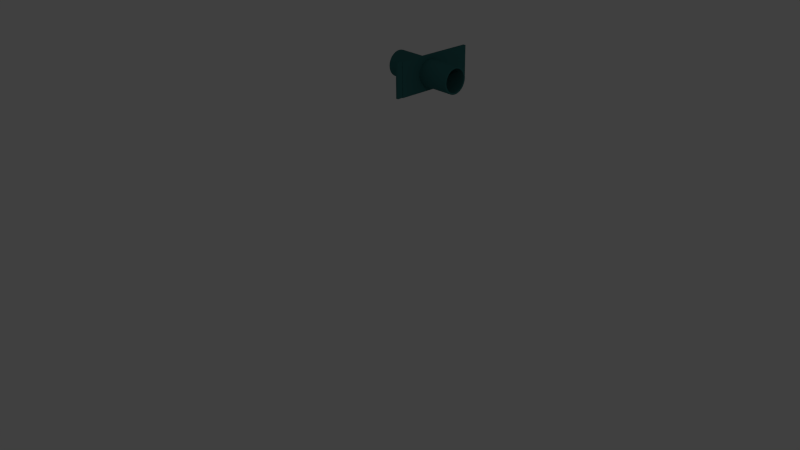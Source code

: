 # Source: protect.blend  (saved by Blender 2.66.1; exported with 4.5.12 LTS)
import bpy
from mathutils import Matrix  # noqa: F401  (used for matrix-valued properties, if any)

bpy.ops.wm.read_factory_settings(use_empty=True)
scene = bpy.context.scene
scene.name = 'Scene'

# ---- collections
col_collection_1 = bpy.data.collections.new('Collection 1'); scene.collection.children.link(col_collection_1)

# ---- materials (node trees are filled in below, after node groups)
mat_dark_glass_001 = bpy.data.materials.new('dark glass.001')
mat_dark_glass_001.alpha_threshold = 0.0
mat_dark_glass_001.use_transparent_shadow = False
mat_dark_glass_001.diffuse_color = (0.03915, 0.1626, 0.1626, 1.0)
mat_dark_glass_001.roughness = 0.5
mat_dark_glass_001.line_color = (0.0, 0.0, 0.0, 0.405)

# ---- material node trees

# ---- world
world_world = bpy.data.worlds.new('World'); scene.world = world_world
world_world.color = (0.05088, 0.05088, 0.05088)
world_world.use_sun_shadow = False
world_world.sun_shadow_jitter_overblur = 0.0
world_world.cycles.sampling_method = 'MANUAL'
world_world.cycles.sample_map_resolution = 256

# ---- cameras
cam_camera = bpy.data.cameras.new('Camera')
cam_camera.clip_end = 100.0
cam_camera.lens = 35.0
cam_camera.sensor_width = 32.0
cam_camera.sensor_height = 18.0
cam_camera.ortho_scale = 7.314
cam_camera.dof.focus_distance = 0.0
cam_camera.dof.aperture_fstop = 128.0

# ---- lights
light_lamp = bpy.data.lights.new('Lamp', 'POINT')
light_lamp.transmission_factor = 0.0
light_lamp.cutoff_distance = 30.0
light_lamp.energy = 100.0
light_lamp.shadow_buffer_clip_start = 1.001
light_lamp.shadow_soft_size = 0.1
light_lamp.shadow_maximum_resolution = 0.006
light_lamp.use_absolute_resolution = True
light_lamp.cycles.use_multiple_importance_sampling = False

# ---- meshes
me_cylinder_000 = bpy.data.meshes.new('Cylinder.000')
me_cylinder_000.from_pydata([(-3.1, -1.281, 0.1093), (-2.486, -1.281, 0.1074), (-2.487, -1.285, 0.04183), (-3.101, -1.285, 0.04365), (-3.1, 1.295, 0.09077), (-2.486, 1.295, 0.08895), (-2.487, 1.291, 0.02333), (-3.101, 1.291, 0.02516), (0.1951, 0.9808, -1.0), (4.689e-07, 1.0, -1.0), (4.689e-07, 1.0, 1.0), (0.1951, 0.9808, 1.0), (-0.1951, 0.9808, -1.0), (-0.1951, 0.9808, 1.0), (0.3827, 0.9239, -1.0), (0.3827, 0.9239, 1.0), (-0.3827, 0.9239, -1.0), (-0.3827, 0.9239, 1.0), (0.5556, 0.8315, -1.0), (0.5556, 0.8315, 1.0), (-0.5556, 0.8315, -1.0), (-0.5556, 0.8315, 1.0), (0.2714, 0.8315, -1.0), (0.1714, 0.8618, -1.0), (-0.1714, 0.8618, -1.0), (-0.2714, 0.8315, -1.0), (4.689e-07, 0.8787, -1.0), (0.2714, 0.8315, 1.0), (0.1714, 0.8618, 1.0), (-0.2714, 0.8315, 1.0), (-0.1714, 0.8618, 1.0), (4.689e-07, 0.8787, 1.0), (0.7071, 0.7071, -1.0), (0.7071, 0.7071, 1.0), (-0.7071, 0.7071, -1.0), (-0.7071, 0.7071, 1.0), (0.3363, 0.8118, -1.0), (0.3393, 0.8102, -1.0), (-0.4909, 0.7284, -1.0), (-0.4882, 0.7306, -1.0), (-0.3363, 0.8118, -1.0), (-0.4909, 0.7284, 1.0), (-0.4882, 0.7306, 1.0), (-0.3363, 0.8118, 1.0), (0.3363, 0.8118, 1.0), (0.3393, 0.8102, 1.0), (0.5168, 0.7071, -1.0), (0.4882, 0.7306, -1.0), (0.5168, 0.7071, 1.0), (0.4882, 0.7306, 1.0), (0.8315, 0.5556, -1.0), (0.8315, 0.5556, 1.0), (-0.8315, 0.5556, -1.0), (-0.8315, 0.5556, 1.0), (-0.5168, 0.7071, -1.0), (-0.5168, 0.7071, 1.0), (0.5372, 0.6904, -1.0), (0.5372, 0.6904, 1.0), (0.6753, 0.5556, -1.0), (0.6213, 0.6213, -1.0), (0.6753, 0.5556, 1.0), (0.6213, 0.6213, 1.0), (0.9239, 0.3827, -1.0), (0.9239, 0.3827, 1.0), (-0.6616, 0.5723, -1.0), (-0.6213, 0.6213, -1.0), (-0.9239, 0.3827, -1.0), (-0.9239, 0.3827, 1.0), (-0.6616, 0.5723, 1.0), (-0.6213, 0.6213, 1.0), (0.687, 0.5413, -1.0), (0.687, 0.5413, 1.0), (0.787, 0.3827, -1.0), (0.7306, 0.4882, -1.0), (0.787, 0.3827, 1.0), (0.7306, 0.4882, 1.0), (0.9808, 0.1951, -1.0), (0.9808, 0.1951, 1.0), (-0.6753, 0.5556, -1.0), (-0.7794, 0.3969, -1.0), (-0.7306, 0.4882, -1.0), (-0.9808, 0.1951, -1.0), (-0.9808, 0.1951, 1.0), (-0.7794, 0.3969, 1.0), (-0.7306, 0.4882, 1.0), (-0.6753, 0.5556, 1.0), (0.7938, 0.3699, -1.0), (0.7938, 0.3699, 1.0), (0.8546, 0.1951, -1.0), (0.8118, 0.3363, -1.0), (0.8546, 0.1951, 1.0), (0.8118, 0.3363, 1.0), (1.0, -5.054e-07, -1.0), (1.0, -5.054e-07, 1.0), (-0.787, 0.3827, -1.0), (-0.8507, 0.2079, -1.0), (-0.8118, 0.3363, -1.0), (-1.0, 2.125e-07, -1.0), (-1.0, 2.125e-07, 1.0), (-0.8507, 0.2079, 1.0), (-0.8118, 0.3363, 1.0), (-0.787, 0.3827, 1.0), (0.8583, 0.183, -1.0), (0.8583, 0.183, 1.0), (0.8787, -5.054e-07, -1.0), (0.8618, 0.1714, -1.0), (0.8787, -5.054e-07, 1.0), (0.8618, 0.1714, 1.0), (0.9808, -0.1951, -1.0), (0.9808, -0.1951, 1.0), (-0.8546, 0.1951, -1.0), (-0.8775, 0.01206, -1.0), (-0.8618, 0.1714, -1.0), (-0.9808, -0.1951, -1.0), (-0.9808, -0.1951, 1.0), (-0.8775, 0.01206, 1.0), (-0.8618, 0.1714, 1.0), (-0.8546, 0.1951, 1.0), (0.8775, -0.01206, -1.0), (0.8775, -0.01206, 1.0), (0.8618, -0.1714, -1.0), (0.8546, -0.1951, -1.0), (0.8618, -0.1714, 1.0), (0.8546, -0.1951, 1.0), (0.9239, -0.3827, -1.0), (0.9239, -0.3827, 1.0), (-0.8787, 2.125e-07, -1.0), (-0.8618, -0.1714, -1.0), (-0.8583, -0.183, -1.0), (-0.9239, -0.3827, -1.0), (-0.9239, -0.3827, 1.0), (-0.8787, 2.125e-07, 1.0), (-0.8618, -0.1714, 1.0), (-0.8583, -0.183, 1.0), (0.8507, -0.2079, -1.0), (0.8507, -0.2079, 1.0), (0.8118, -0.3363, -1.0), (0.787, -0.3827, -1.0), (0.8118, -0.3363, 1.0), (0.787, -0.3827, 1.0), (0.8315, -0.5556, -1.0), (0.8315, -0.5556, 1.0), (-0.8546, -0.1951, -1.0), (-0.8118, -0.3363, -1.0), (-0.7938, -0.3699, -1.0), (-0.8315, -0.5556, -1.0), (-0.8315, -0.5556, 1.0), (-0.8546, -0.1951, 1.0), (-0.8118, -0.3363, 1.0), (-0.7938, -0.3699, 1.0), (0.7794, -0.3969, -1.0), (0.7794, -0.3969, 1.0), (0.6753, -0.5556, -1.0), (0.7306, -0.4882, -1.0), (0.7306, -0.4882, 1.0), (0.6753, -0.5556, 1.0), (0.7071, -0.7071, -1.0), (0.7071, -0.7071, 1.0), (-0.787, -0.3827, -1.0), (-0.7306, -0.4882, -1.0), (-0.687, -0.5413, -1.0), (-0.7071, -0.7071, -1.0), (-0.7071, -0.7071, 1.0), (-0.787, -0.3827, 1.0), (-0.7306, -0.4882, 1.0), (-0.687, -0.5413, 1.0), (0.6616, -0.5723, -1.0), (0.6616, -0.5723, 1.0), (0.5168, -0.7071, -1.0), (0.6213, -0.6213, -1.0), (0.6213, -0.6213, 1.0), (0.5168, -0.7071, 1.0), (0.5556, -0.8315, -1.0), (0.5556, -0.8315, 1.0), (-0.6753, -0.5556, -1.0), (-0.6213, -0.6213, -1.0), (-0.5372, -0.6904, -1.0), (-0.5556, -0.8315, -1.0), (-0.5556, -0.8315, 1.0), (-0.6753, -0.5556, 1.0), (-0.5372, -0.6904, 1.0), (-0.6213, -0.6213, 1.0), (0.4909, -0.7284, -1.0), (0.4909, -0.7284, 1.0), (0.4882, -0.7306, -1.0), (0.2714, -0.8315, -1.0), (0.3363, -0.8118, -1.0), (0.4882, -0.7306, 1.0), (0.3363, -0.8118, 1.0), (0.2714, -0.8315, 1.0), (0.3827, -0.9239, -1.0), (0.3827, -0.9239, 1.0), (-0.5168, -0.7071, -1.0), (-0.4882, -0.7306, -1.0), (-0.3393, -0.8102, -1.0), (-0.3827, -0.9239, -1.0), (-0.3827, -0.9239, 1.0), (-0.5168, -0.7071, 1.0), (-0.3393, -0.8102, 1.0), (-0.4882, -0.7306, 1.0), (-0.2714, -0.8315, -1.0), (-0.1714, -0.8618, -1.0), (0.1714, -0.8618, -1.0), (4.689e-07, -0.8787, -1.0), (-0.2714, -0.8315, 1.0), (-0.1714, -0.8618, 1.0), (0.1714, -0.8618, 1.0), (4.689e-07, -0.8787, 1.0), (0.1951, -0.9808, -1.0), (0.1951, -0.9808, 1.0), (-0.3363, -0.8118, -1.0), (-0.1951, -0.9808, -1.0), (-0.1951, -0.9808, 1.0), (-0.3363, -0.8118, 1.0), (4.689e-07, -1.0, -1.0), (4.689e-07, -1.0, 1.0), (-0.9085, -0.04447, 0.02784), (-2.648, -1.301, 0.04202), (-2.648, 1.284, 0.02346), (-0.893, 0.1135, 0.02666), (-0.8915, -0.2024, 0.02892), (-0.8429, -0.354, 0.02986), (-0.8458, 0.2656, 0.02542), (-0.7643, -0.4937, 0.03063), (-0.659, -0.6159, 0.0312), (-0.5309, -0.7161, 0.03154), (-0.3849, -0.7903, 0.03164), (-0.2267, -0.8357, 0.03149), (3.806, -1.302, 0.02288), (-0.7687, 0.4059, 0.02419), (-0.06232, -0.8505, 0.03111), (0.1019, -0.8343, 0.03051), (0.2597, -0.7875, 0.02971), (0.4049, -0.7121, 0.02873), (3.806, 1.283, 0.00431), (-0.6645, 0.5291, 0.02299), (0.5321, -0.6109, 0.02763), (0.6362, -0.4877, 0.02643), (0.7134, -0.3474, 0.0252), (0.7606, -0.1953, 0.02397), (0.776, -0.03731, 0.02279), (0.7591, 0.1206, 0.0217), (0.7104, 0.2722, 0.02076), (0.6319, 0.4119, 0.01999), (0.5266, 0.5341, 0.01942), (0.3985, 0.6343, 0.01908), (0.2525, 0.7085, 0.01898), (0.09427, 0.7539, 0.01913), (-0.5374, 0.6303, 0.02189), (-0.07012, 0.7687, 0.01951), (-0.2344, 0.7525, 0.02011), (-0.3921, 0.7057, 0.02092), (3.808, 1.288, 0.08056), (3.808, -1.298, 0.09912), (-2.646, -1.297, 0.1183), (-2.646, 1.289, 0.0997), (-0.9133, -0.03821, 0.1041), (-0.8979, 0.1198, 0.1029), (-0.8964, -0.1961, 0.1052), (-0.8477, -0.3478, 0.1061), (-0.8507, 0.2719, 0.1017), (-0.7735, 0.4122, 0.1004), (-0.6694, 0.5353, 0.09925), (-0.5422, 0.6366, 0.09815), (-0.397, 0.712, 0.09717), (-0.2392, 0.7587, 0.09637), (-0.7692, -0.4874, 0.1069), (-0.07498, 0.775, 0.09576), (0.0894, 0.7601, 0.09538), (0.2476, 0.7147, 0.09524), (0.3936, 0.6405, 0.09534), (-0.6639, -0.6097, 0.1075), (0.5217, 0.5404, 0.09568), (0.627, 0.4182, 0.09624), (0.7056, 0.2785, 0.09701), (0.7542, 0.1268, 0.09796), (0.7712, -0.03105, 0.09904), (0.7557, -0.1891, 0.1002), (0.7085, -0.3412, 0.1015), (0.6314, -0.4815, 0.1027), (0.5272, -0.6046, 0.1039), (0.4001, -0.7058, 0.105), (0.2548, -0.7813, 0.106), (0.09705, -0.828, 0.1068), (-0.5358, -0.7098, 0.1078), (-0.06719, -0.8443, 0.1074), (-0.2316, -0.8294, 0.1078), (-0.3898, -0.784, 0.1079)], [], [(4, 5, 1, 0), (5, 6, 2, 1), (6, 7, 3, 2), (7, 4, 0, 3), (0, 1, 2, 3), (7, 6, 5, 4), (8, 9, 10, 11), (14, 8, 11, 15), (15, 19, 18, 14), (19, 33, 32, 18), (33, 51, 50, 32), (51, 63, 62, 50), (63, 77, 76, 62), (77, 93, 92, 76), (93, 109, 108, 92), (109, 125, 124, 108), (125, 141, 140, 124), (141, 157, 156, 140), (157, 173, 172, 156), (173, 191, 190, 172), (191, 209, 208, 190), (209, 215, 214, 208), (215, 212, 211, 214), (212, 196, 195, 211), (196, 178, 177, 195), (178, 162, 161, 177), (162, 146, 145, 161), (146, 130, 129, 145), (130, 114, 113, 129), (114, 98, 97, 113), (98, 82, 81, 97), (82, 67, 66, 81), (67, 53, 52, 66), (53, 35, 34, 52), (35, 21, 20, 34), (21, 17, 16, 20), (11, 10, 13), (11, 13, 17), (11, 17, 15), (17, 21, 15), (31, 28, 15), (15, 21, 30, 31), (21, 29, 30), (27, 19, 15, 28), (45, 19, 44), (19, 27, 44), (21, 42, 43), (43, 29, 21), (21, 35, 41, 42), (35, 55, 41), (48, 33, 19, 49), (19, 45, 49), (35, 53, 68, 69), (69, 55, 35), (57, 33, 48), (53, 85, 68), (60, 51, 33, 61), (33, 57, 61), (53, 67, 83, 84), (84, 85, 53), (71, 51, 60), (67, 101, 83), (51, 71, 75), (74, 63, 51, 75), (67, 100, 101), (67, 82, 99, 100), (87, 63, 74), (82, 117, 99), (63, 87, 91), (90, 77, 63, 91), (82, 116, 117), (82, 98, 115, 116), (103, 77, 90), (98, 131, 115), (77, 103, 107), (106, 93, 77, 107), (114, 133, 132), (131, 98, 114, 132), (119, 93, 106), (114, 147, 133), (123, 109, 122), (109, 93, 119, 122), (130, 149, 148), (147, 114, 130, 148), (135, 109, 123), (130, 163, 149), (139, 125, 138), (125, 109, 135, 138), (146, 165, 164), (163, 130, 146, 164), (151, 125, 139), (146, 179, 165), (141, 125, 151, 154), (154, 155, 141), (162, 181, 179, 146), (162, 180, 181), (167, 141, 155), (162, 197, 180), (157, 141, 167, 170), (170, 171, 157), (178, 199, 197, 162), (178, 198, 199), (183, 157, 171), (178, 213, 198), (178, 204, 213), (173, 187, 188), (188, 189, 173), (173, 157, 183, 187), (196, 207, 205), (196, 173, 206, 207), (173, 189, 206), (204, 178, 196, 205), (196, 191, 173), (196, 212, 191), (212, 209, 191), (212, 215, 209), (9, 12, 13, 10), (17, 13, 12, 16), (9, 8, 12), (8, 16, 12), (8, 14, 16), (14, 20, 16), (14, 23, 26), (24, 20, 14, 26), (24, 25, 20), (14, 18, 22, 23), (20, 40, 39), (20, 25, 40), (38, 34, 20, 39), (18, 37, 36), (36, 22, 18), (54, 34, 38), (18, 32, 46, 47), (47, 37, 18), (64, 52, 34, 65), (34, 54, 65), (32, 56, 46), (78, 52, 64), (32, 50, 58, 59), (59, 56, 32), (79, 66, 52, 80), (52, 78, 80), (50, 70, 58), (94, 66, 79), (50, 73, 70), (50, 62, 72, 73), (66, 94, 96), (95, 81, 66, 96), (62, 86, 72), (110, 81, 95), (62, 89, 86), (62, 76, 88, 89), (81, 110, 112), (111, 97, 81, 112), (76, 102, 88), (126, 97, 111), (76, 105, 102), (76, 92, 104, 105), (128, 113, 127), (113, 97, 126, 127), (92, 118, 104), (142, 113, 128), (108, 121, 120), (118, 92, 108, 120), (144, 129, 143), (129, 113, 142, 143), (108, 134, 121), (158, 129, 144), (124, 137, 136), (134, 108, 124, 136), (160, 145, 159), (145, 129, 158, 159), (124, 150, 137), (174, 145, 160), (140, 153, 150, 124), (140, 152, 153), (161, 145, 174, 175), (175, 176, 161), (140, 166, 152), (192, 161, 176), (156, 169, 166, 140), (156, 168, 169), (177, 161, 192, 193), (193, 194, 177), (156, 182, 168), (177, 194, 210), (210, 200, 177), (172, 186, 184), (172, 185, 186), (182, 156, 172, 184), (195, 201, 203), (202, 172, 195, 203), (202, 185, 172), (195, 177, 200, 201), (172, 190, 195), (190, 211, 195), (190, 208, 211), (208, 214, 211), (23, 28, 31, 26), (22, 36, 27, 28), (36, 44, 27), (28, 23, 22), (37, 47, 45, 44), (44, 36, 37), (47, 49, 45), (46, 57, 48, 49), (56, 59, 57, 46), (49, 47, 46), (59, 61, 57), (70, 75, 71, 60), (60, 59, 58, 70), (70, 73, 75), (60, 61, 59), (86, 89, 87, 74), (74, 75, 72, 86), (89, 91, 87), (75, 73, 72), (102, 107, 103, 88), (102, 105, 107), (90, 91, 88, 103), (91, 89, 88), (104, 106, 107, 105), (104, 118, 119, 106), (118, 120, 122, 119), (121, 135, 123, 122), (134, 138, 135, 121), (122, 120, 121), (134, 136, 138), (137, 151, 139, 136), (150, 153, 151, 137), (139, 138, 136), (153, 154, 151), (152, 166, 167, 155), (166, 169, 170, 167), (154, 153, 152, 155), (182, 187, 183, 171), (182, 184, 187), (171, 170, 168, 182), (170, 169, 168), (186, 188, 187, 184), (186, 185, 189, 188), (185, 202, 206, 189), (203, 207, 206, 202), (201, 205, 207, 203), (200, 210, 204, 201), (210, 213, 204), (204, 205, 201), (210, 194, 198, 213), (194, 193, 199, 198), (192, 176, 197, 199), (176, 181, 180, 197), (199, 193, 192), (176, 175, 181), (174, 160, 165, 179), (160, 159, 164, 165), (179, 181, 175, 174), (144, 143, 149, 163), (163, 164, 158, 144), (143, 148, 149), (164, 159, 158), (128, 132, 133, 142), (128, 127, 132), (147, 148, 142, 133), (148, 143, 142), (126, 131, 132, 127), (126, 111, 115, 131), (111, 112, 116, 115), (110, 99, 117, 112), (95, 100, 99, 110), (117, 116, 112), (95, 96, 100), (94, 83, 101, 100), (79, 80, 83, 94), (100, 96, 94), (80, 84, 83), (78, 64, 68, 85), (65, 69, 68, 64), (84, 80, 78, 85), (38, 42, 41, 54), (38, 39, 42), (55, 65, 54, 41), (55, 69, 65), (40, 43, 42, 39), (30, 24, 26, 31), (40, 25, 29, 43), (25, 24, 30, 29), (251, 248, 218), (218, 250, 251), (218, 249, 250), (218, 234, 247, 249), (248, 235, 218), (234, 246, 247), (234, 245, 246), (234, 244, 245), (234, 243, 244), (234, 242, 243), (234, 241, 242), (234, 240, 241), (234, 239, 240), (234, 238, 239), (234, 237, 238), (234, 236, 237), (234, 228, 233, 236), (235, 229, 218), (228, 232, 233), (228, 231, 232), (228, 230, 231), (228, 217, 227, 230), (229, 222, 218), (217, 226, 227), (217, 225, 226), (217, 224, 225), (217, 223, 224), (217, 221, 223), (222, 219, 218), (217, 220, 221), (216, 220, 217, 218), (219, 216, 218), (252, 253, 228, 234), (287, 284, 254), (254, 286, 287), (254, 285, 286), (254, 253, 283, 285), (284, 271, 254), (253, 282, 283), (253, 281, 282), (253, 280, 281), (253, 279, 280), (253, 278, 279), (253, 277, 278), (253, 276, 277), (253, 275, 276), (253, 274, 275), (253, 273, 274), (253, 272, 273), (253, 252, 270, 272), (271, 266, 254), (252, 269, 270), (252, 268, 269), (252, 267, 268), (252, 255, 265, 267), (266, 259, 254), (255, 264, 265), (255, 263, 264), (255, 262, 263), (255, 261, 262), (255, 260, 261), (255, 257, 260), (259, 258, 254), (256, 255, 254, 258), (255, 256, 257), (254, 255, 218, 217), (228, 253, 254, 217), (252, 234, 218, 255), (256, 216, 219, 257), (222, 260, 257, 219), (229, 261, 260, 222), (235, 262, 261, 229), (235, 248, 263, 262), (248, 251, 264, 263), (251, 250, 265, 264), (250, 249, 267, 265), (249, 247, 268, 267), (247, 246, 269, 268), (246, 245, 270, 269), (245, 244, 272, 270), (244, 243, 273, 272), (243, 242, 274, 273), (242, 241, 275, 274), (241, 240, 276, 275), (240, 239, 277, 276), (239, 238, 278, 277), (238, 237, 279, 278), (237, 236, 280, 279), (233, 281, 280, 236), (232, 282, 281, 233), (231, 283, 282, 232), (230, 285, 283, 231), (227, 286, 285, 230), (226, 287, 286, 227), (225, 284, 287, 226), (224, 271, 284, 225), (223, 266, 271, 224), (221, 259, 266, 223), (216, 256, 258, 220), (220, 258, 259, 221)])
me_cylinder_000.materials.append(mat_dark_glass_001)
me_cylinder_000.use_remesh_preserve_volume = False
me_cylinder_000.use_remesh_preserve_attributes = False
me_cylinder_000.use_mirror_vertex_groups = False
me_cylinder_000.update()

# ---- objects
ob_lamp = bpy.data.objects.new('Lamp', light_lamp)
ob_camera = bpy.data.objects.new('Camera', cam_camera)
ob_cylinder_005 = bpy.data.objects.new('Cylinder.005', me_cylinder_000)

# ---- transforms, parenting, visibility, modifiers, constraints
ob_lamp.location = (4.076, 1.005, 5.904)
ob_lamp.rotation_euler = (0.6503, 0.05522, 1.866)
ob_lamp.lock_rotations_4d = False
ob_lamp.empty_display_type = 'ARROWS'
ob_lamp.color = (0.0, 0.0, 0.0, 0.0)
ob_lamp.lineart.crease_threshold = 0.0
ob_camera.location = (7.481, -6.508, 5.344)
ob_camera.rotation_euler = (1.109, 0.01082, 0.8149)
ob_camera.lock_rotations_4d = False
ob_camera.empty_display_type = 'ARROWS'
ob_camera.color = (0.0, 0.0, 0.0, 0.0)
ob_camera.display_type = 'WIRE'
ob_camera.lineart.crease_threshold = 0.0
ob_cylinder_005.location = (-4.828, 5.76, 0.1856)
ob_cylinder_005.rotation_euler = (1.591, -0.0, 1.562)
ob_cylinder_005.scale = (0.2807, 0.2847, 0.8122)
ob_cylinder_005.lineart.crease_threshold = 0.0

# ---- collection membership
col_collection_1.objects.link(ob_lamp)
col_collection_1.objects.link(ob_camera)
col_collection_1.objects.link(ob_cylinder_005)

# ---- scene / render settings (as saved in the file)
scene.camera = ob_camera
scene.frame_start = 1; scene.frame_end = 250; scene.frame_set(1)
scene.render.engine = 'BLENDER_EEVEE_NEXT'
scene.render.image_settings.color_mode = 'RGB'
scene.render.image_settings.compression = 90
scene.render.resolution_percentage = 50
scene.render.dither_intensity = 0.0
scene.render.bake_margin = 2
scene.cycles.use_denoising = False
scene.cycles.samples = 10
scene.cycles.sampling_pattern = 'TABULATED_SOBOL'
scene.cycles.light_sampling_threshold = 0.0
scene.cycles.use_adaptive_sampling = False
scene.cycles.use_light_tree = False
scene.cycles.blur_glossy = 0.0
scene.cycles.volume_bounces = 1
scene.cycles.pixel_filter_type = 'GAUSSIAN'
scene.cycles.sample_clamp_indirect = 0.0
scene.view_settings.view_transform = 'Standard'
bpy.context.view_layer.update()
